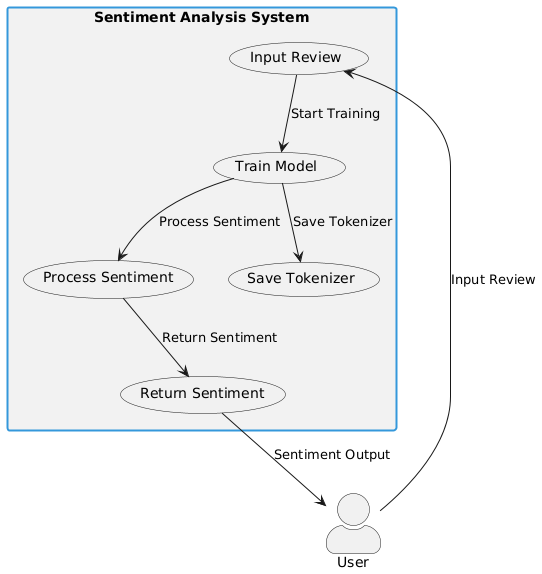

The diagram above was rendered by PlantUML. Its source (embedded in the PNG):
@startuml
skinparam rectangle {
    BackgroundColor #f2f2f2
    BorderColor #3498db
    BorderThickness 2
}
skinparam actorStyle awesome

actor User as U

rectangle "Sentiment Analysis System" {
    (Input Review) as IR
    (Train Model) as TM
    (Process Sentiment) as PS
    (Save Tokenizer) as ST
    (Return Sentiment) as RS
}

U --> IR : Input Review
IR --> TM : Start Training
TM --> PS : Process Sentiment
TM --> ST : Save Tokenizer
PS --> RS : Return Sentiment
RS --> U : Sentiment Output
@enduml